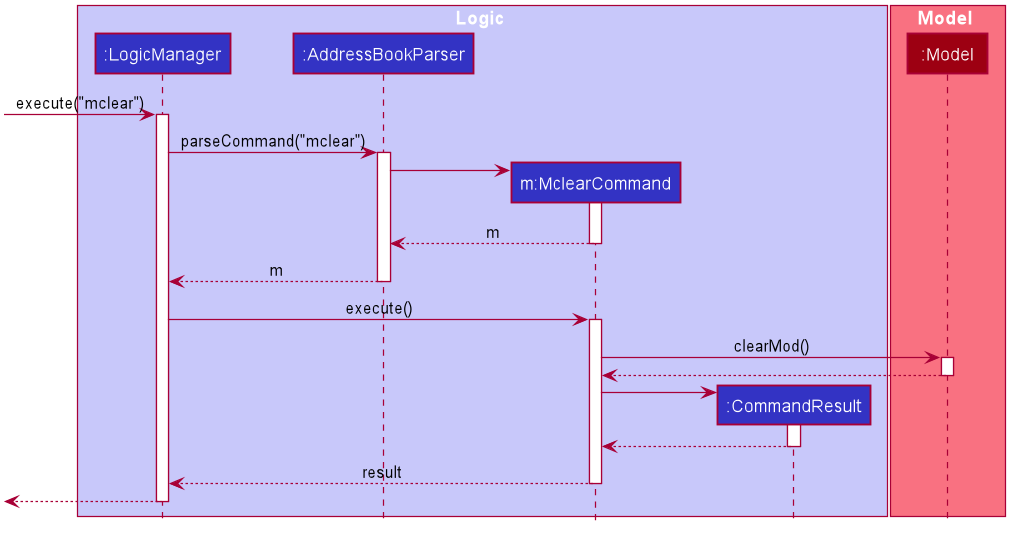

The diagram above was rendered by PlantUML. Its source (embedded in the PNG):
@startuml








skinparam BackgroundColor #FFFFFFF

skinparam Shadowing false

skinparam Class {
    FontColor #FFFFFF
    BorderThickness 1
    BorderColor #FFFFFF
    StereotypeFontColor #FFFFFF
    FontName Arial
}

skinparam Actor {
    BorderColor #000000
    Color #000000
    FontName Arial
}

skinparam Sequence {
    MessageAlign center
    BoxFontSize 15
    BoxPadding 0
    BoxFontColor #FFFFFF
    FontName Arial
}

skinparam Participant {
    FontColor #FFFFFFF
    Padding 20
}

skinparam MinClassWidth 50
skinparam ParticipantPadding 10
skinparam Shadowing false
skinparam DefaultTextAlignment center
skinparam packageStyle Rectangle

hide footbox
hide members
hide circle

box Logic #C8C8FA
participant ":LogicManager" as LogicManager #3333C4
participant ":AddressBookParser" as AddressBookParser #3333C4
participant "m:MclearCommand" as MclearCommand #3333C4
participant ":CommandResult" as CommandResult #3333C4
end box

box Model #F97181
participant ":Model" as Model #9D0012
end box

[-> LogicManager : execute("mclear")
activate LogicManager

LogicManager -> AddressBookParser : parseCommand("mclear")
activate AddressBookParser

create MclearCommand
AddressBookParser -> MclearCommand
activate MclearCommand

MclearCommand --> AddressBookParser : m
deactivate MclearCommand

AddressBookParser --> LogicManager : m
deactivate AddressBookParser

LogicManager -> MclearCommand : execute()
activate MclearCommand

MclearCommand -> Model : clearMod()
activate Model

Model --> MclearCommand
deactivate Model

create CommandResult
MclearCommand -> CommandResult
activate CommandResult

CommandResult --> MclearCommand
deactivate CommandResult

MclearCommand --> LogicManager : result
deactivate MclearCommand

[<--LogicManager
deactivate LogicManager
@enduml